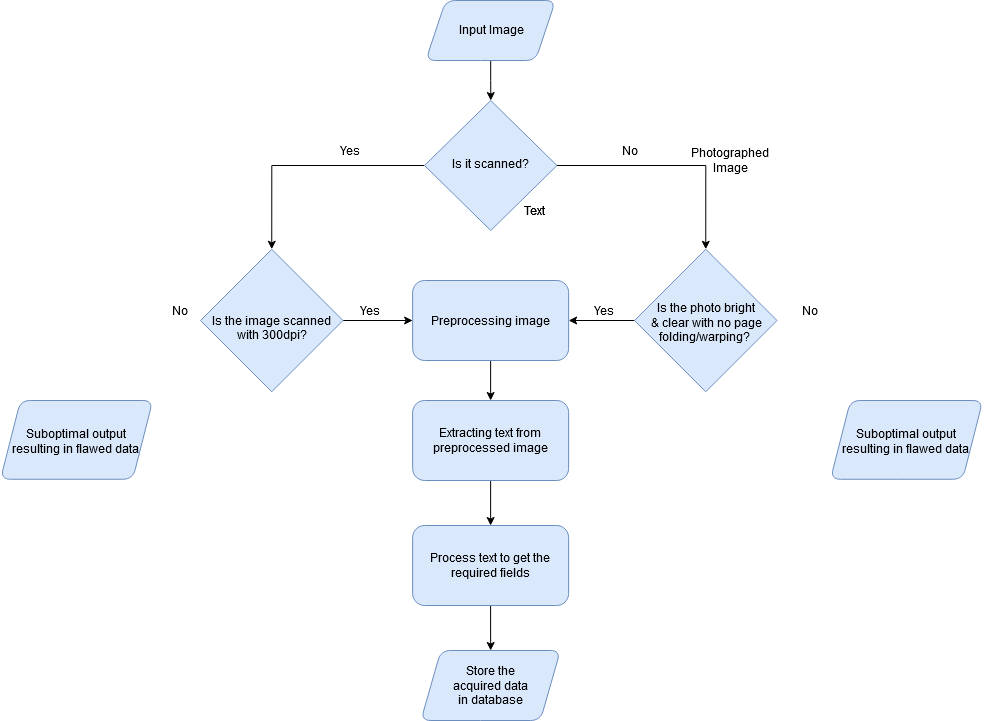

The diagram above was exported from draw.io. Its source (the exported page's mxGraphModel, read from the mxfile embedded in the PNG):
<mxGraphModel dx="1695" dy="489" grid="1" gridSize="10" guides="1" tooltips="1" connect="1" arrows="1" fold="1" page="1" pageScale="1" pageWidth="827" pageHeight="1169" math="0" shadow="0">
  <root>
    <mxCell id="WIyWlLk6GJQsqaUBKTNV-0" />
    <mxCell id="WIyWlLk6GJQsqaUBKTNV-1" parent="WIyWlLk6GJQsqaUBKTNV-0" />
    <mxCell id="madsNF5-9-t_qONxIqkp-28" style="edgeStyle=orthogonalEdgeStyle;rounded=0;orthogonalLoop=1;jettySize=auto;html=1;exitX=0;exitY=0.5;exitDx=0;exitDy=0;entryX=1;entryY=0.5;entryDx=0;entryDy=0;" parent="WIyWlLk6GJQsqaUBKTNV-1" source="madsNF5-9-t_qONxIqkp-3" target="madsNF5-9-t_qONxIqkp-21" edge="1">
      <mxGeometry relative="1" as="geometry" />
    </mxCell>
    <mxCell id="madsNF5-9-t_qONxIqkp-3" value="Is the photo bright&lt;div&gt;&amp;amp; clear with no page folding/warping?&amp;nbsp; &lt;br&gt;&lt;/div&gt;" style="rhombus;whiteSpace=wrap;shadow=0;fontFamily=Helvetica;fontSize=12;align=center;strokeWidth=1;spacing=6;spacingTop=4;verticalAlign=middle;textDirection=ltr;html=1;horizontal=1;fillColor=#dae8fc;strokeColor=#6c8ebf;labelPosition=center;verticalLabelPosition=middle;spacingLeft=1;" parent="WIyWlLk6GJQsqaUBKTNV-1" vertex="1">
      <mxGeometry x="424" y="308.75" width="142.5" height="142.5" as="geometry" />
    </mxCell>
    <mxCell id="madsNF5-9-t_qONxIqkp-12" style="edgeStyle=orthogonalEdgeStyle;rounded=0;orthogonalLoop=1;jettySize=auto;html=1;entryX=0.5;entryY=0;entryDx=0;entryDy=0;" parent="WIyWlLk6GJQsqaUBKTNV-1" source="madsNF5-9-t_qONxIqkp-9" target="madsNF5-9-t_qONxIqkp-10" edge="1">
      <mxGeometry relative="1" as="geometry" />
    </mxCell>
    <mxCell id="madsNF5-9-t_qONxIqkp-13" style="edgeStyle=orthogonalEdgeStyle;rounded=0;orthogonalLoop=1;jettySize=auto;html=1;exitX=1;exitY=0.5;exitDx=0;exitDy=0;entryX=0.5;entryY=0;entryDx=0;entryDy=0;" parent="WIyWlLk6GJQsqaUBKTNV-1" source="madsNF5-9-t_qONxIqkp-9" target="madsNF5-9-t_qONxIqkp-3" edge="1">
      <mxGeometry relative="1" as="geometry" />
    </mxCell>
    <mxCell id="madsNF5-9-t_qONxIqkp-9" value="&lt;br/&gt;&lt;br/&gt;&lt;p class=&quot;MsoNormal&quot; style=&quot;text-align: center&quot; align=&quot;center&quot;&gt;&lt;span lang=&quot;EN-IN&quot;&gt;Is it scanned?&lt;/span&gt;&lt;/p&gt;&lt;br/&gt;&lt;br/&gt;" style="rhombus;whiteSpace=wrap;html=1;shadow=0;fontFamily=Helvetica;fontSize=12;align=center;strokeWidth=1;spacing=6;spacingTop=-4;fillColor=#dae8fc;strokeColor=#6c8ebf;" parent="WIyWlLk6GJQsqaUBKTNV-1" vertex="1">
      <mxGeometry x="214" y="160" width="132.5" height="130" as="geometry" />
    </mxCell>
    <mxCell id="madsNF5-9-t_qONxIqkp-27" style="edgeStyle=orthogonalEdgeStyle;rounded=0;orthogonalLoop=1;jettySize=auto;html=1;exitX=1;exitY=0.5;exitDx=0;exitDy=0;entryX=0;entryY=0.5;entryDx=0;entryDy=0;" parent="WIyWlLk6GJQsqaUBKTNV-1" source="madsNF5-9-t_qONxIqkp-10" target="madsNF5-9-t_qONxIqkp-21" edge="1">
      <mxGeometry relative="1" as="geometry" />
    </mxCell>
    <mxCell id="madsNF5-9-t_qONxIqkp-10" value="&lt;div&gt;&lt;span&gt;&lt;br&gt;&lt;/span&gt;&lt;/div&gt;&lt;div&gt;&lt;span&gt;Is the image scanned&lt;/span&gt;&lt;span&gt; with 300dpi? &lt;/span&gt;&lt;/div&gt;" style="rhombus;whiteSpace=wrap;shadow=0;fontFamily=Helvetica;fontSize=12;align=center;strokeWidth=1;spacing=6;spacingTop=-1;verticalAlign=middle;textDirection=ltr;html=1;horizontal=1;fillColor=#dae8fc;strokeColor=#6c8ebf;labelPosition=center;verticalLabelPosition=middle;" parent="WIyWlLk6GJQsqaUBKTNV-1" vertex="1">
      <mxGeometry x="-10" y="308.75" width="142.5" height="142.5" as="geometry" />
    </mxCell>
    <mxCell id="madsNF5-9-t_qONxIqkp-14" value="Photographed Image" style="text;html=1;strokeColor=none;fillColor=none;align=center;verticalAlign=middle;whiteSpace=wrap;rounded=0;rotation=0;" parent="WIyWlLk6GJQsqaUBKTNV-1" vertex="1">
      <mxGeometry x="500" y="210" width="40" height="20" as="geometry" />
    </mxCell>
    <mxCell id="madsNF5-9-t_qONxIqkp-16" value="No" style="text;html=1;strokeColor=none;fillColor=none;align=center;verticalAlign=middle;whiteSpace=wrap;rounded=0;" parent="WIyWlLk6GJQsqaUBKTNV-1" vertex="1">
      <mxGeometry x="400" y="200" width="40" height="20" as="geometry" />
    </mxCell>
    <mxCell id="madsNF5-9-t_qONxIqkp-17" value="Text" style="text;html=1;strokeColor=none;fillColor=none;align=center;verticalAlign=middle;whiteSpace=wrap;rounded=0;" parent="WIyWlLk6GJQsqaUBKTNV-1" vertex="1">
      <mxGeometry x="304" y="260" width="40" height="20" as="geometry" />
    </mxCell>
    <mxCell id="madsNF5-9-t_qONxIqkp-18" value="Text" style="text;html=1;strokeColor=none;fillColor=none;align=center;verticalAlign=middle;whiteSpace=wrap;rounded=0;" parent="WIyWlLk6GJQsqaUBKTNV-1" vertex="1">
      <mxGeometry x="304" y="260" width="40" height="20" as="geometry" />
    </mxCell>
    <mxCell id="madsNF5-9-t_qONxIqkp-19" value="Yes" style="text;html=1;strokeColor=none;fillColor=none;align=center;verticalAlign=middle;whiteSpace=wrap;rounded=0;" parent="WIyWlLk6GJQsqaUBKTNV-1" vertex="1">
      <mxGeometry x="120" y="200" width="40" height="20" as="geometry" />
    </mxCell>
    <mxCell id="madsNF5-9-t_qONxIqkp-24" value="" style="edgeStyle=orthogonalEdgeStyle;rounded=0;orthogonalLoop=1;jettySize=auto;html=1;" parent="WIyWlLk6GJQsqaUBKTNV-1" source="madsNF5-9-t_qONxIqkp-21" target="madsNF5-9-t_qONxIqkp-22" edge="1">
      <mxGeometry relative="1" as="geometry" />
    </mxCell>
    <mxCell id="madsNF5-9-t_qONxIqkp-21" value="Preprocessing image" style="rounded=1;whiteSpace=wrap;html=1;align=center;fillColor=#dae8fc;strokeColor=#6c8ebf;" parent="WIyWlLk6GJQsqaUBKTNV-1" vertex="1">
      <mxGeometry x="202.13" y="340" width="156" height="80" as="geometry" />
    </mxCell>
    <mxCell id="madsNF5-9-t_qONxIqkp-25" value="" style="edgeStyle=orthogonalEdgeStyle;rounded=0;orthogonalLoop=1;jettySize=auto;html=1;" parent="WIyWlLk6GJQsqaUBKTNV-1" source="madsNF5-9-t_qONxIqkp-22" target="madsNF5-9-t_qONxIqkp-23" edge="1">
      <mxGeometry relative="1" as="geometry" />
    </mxCell>
    <mxCell id="madsNF5-9-t_qONxIqkp-22" value="Extracting text from preprocessed image" style="rounded=1;whiteSpace=wrap;html=1;align=center;fillColor=#dae8fc;strokeColor=#6c8ebf;spacing=0;" parent="WIyWlLk6GJQsqaUBKTNV-1" vertex="1">
      <mxGeometry x="202.13" y="460" width="156" height="80" as="geometry" />
    </mxCell>
    <mxCell id="madsNF5-9-t_qONxIqkp-30" value="" style="edgeStyle=orthogonalEdgeStyle;rounded=0;orthogonalLoop=1;jettySize=auto;html=1;" parent="WIyWlLk6GJQsqaUBKTNV-1" source="madsNF5-9-t_qONxIqkp-23" target="madsNF5-9-t_qONxIqkp-29" edge="1">
      <mxGeometry relative="1" as="geometry" />
    </mxCell>
    <mxCell id="madsNF5-9-t_qONxIqkp-23" value="Process text to get the required fields" style="rounded=1;whiteSpace=wrap;html=1;align=center;fillColor=#dae8fc;strokeColor=#6c8ebf;" parent="WIyWlLk6GJQsqaUBKTNV-1" vertex="1">
      <mxGeometry x="202.13" y="585" width="156" height="80" as="geometry" />
    </mxCell>
    <mxCell id="madsNF5-9-t_qONxIqkp-29" value="&lt;div&gt;Store the &lt;br&gt;&lt;/div&gt;&lt;div&gt;acquired data&lt;/div&gt;&lt;div&gt;in database&lt;br&gt;&lt;/div&gt;" style="shape=parallelogram;perimeter=parallelogramPerimeter;whiteSpace=wrap;html=1;fixedSize=1;rounded=1;strokeColor=#6c8ebf;fillColor=#dae8fc;spacingTop=-1;spacingLeft=1;" parent="WIyWlLk6GJQsqaUBKTNV-1" vertex="1">
      <mxGeometry x="210.38" y="710" width="139.5" height="70" as="geometry" />
    </mxCell>
    <mxCell id="madsNF5-9-t_qONxIqkp-32" style="edgeStyle=orthogonalEdgeStyle;rounded=0;orthogonalLoop=1;jettySize=auto;html=1;" parent="WIyWlLk6GJQsqaUBKTNV-1" source="madsNF5-9-t_qONxIqkp-31" target="madsNF5-9-t_qONxIqkp-9" edge="1">
      <mxGeometry relative="1" as="geometry" />
    </mxCell>
    <mxCell id="madsNF5-9-t_qONxIqkp-31" value="&#10;Input Image&#10;&#10;" style="shape=parallelogram;perimeter=parallelogramPerimeter;whiteSpace=wrap;html=1;fixedSize=1;rounded=1;strokeColor=#6c8ebf;fillColor=#dae8fc;labelPosition=center;verticalLabelPosition=middle;align=center;verticalAlign=middle;strokeWidth=1;spacingLeft=2;spacingTop=13;" parent="WIyWlLk6GJQsqaUBKTNV-1" vertex="1">
      <mxGeometry x="215.26" y="60" width="129.75" height="60" as="geometry" />
    </mxCell>
    <mxCell id="madsNF5-9-t_qONxIqkp-33" value="Yes" style="text;html=1;strokeColor=none;fillColor=none;align=center;verticalAlign=middle;whiteSpace=wrap;rounded=0;" parent="WIyWlLk6GJQsqaUBKTNV-1" vertex="1">
      <mxGeometry x="140" y="360" width="40" height="20" as="geometry" />
    </mxCell>
    <mxCell id="madsNF5-9-t_qONxIqkp-34" value="Yes" style="text;html=1;strokeColor=none;fillColor=none;align=center;verticalAlign=middle;whiteSpace=wrap;rounded=0;" parent="WIyWlLk6GJQsqaUBKTNV-1" vertex="1">
      <mxGeometry x="374" y="360" width="40" height="20" as="geometry" />
    </mxCell>
    <mxCell id="madsNF5-9-t_qONxIqkp-35" value="&lt;div&gt;Suboptimal output&lt;/div&gt;&lt;div&gt;resulting in flawed data&lt;br&gt;&lt;/div&gt;" style="shape=parallelogram;perimeter=parallelogramPerimeter;whiteSpace=wrap;html=1;fixedSize=1;rounded=1;strokeColor=#6c8ebf;fillColor=#dae8fc;spacingTop=3;" parent="WIyWlLk6GJQsqaUBKTNV-1" vertex="1">
      <mxGeometry x="620" y="460" width="152.25" height="78.75" as="geometry" />
    </mxCell>
    <mxCell id="madsNF5-9-t_qONxIqkp-38" value="No" style="text;html=1;strokeColor=none;fillColor=none;align=center;verticalAlign=middle;whiteSpace=wrap;rounded=0;" parent="WIyWlLk6GJQsqaUBKTNV-1" vertex="1">
      <mxGeometry x="580" y="360" width="40" height="20" as="geometry" />
    </mxCell>
    <mxCell id="madsNF5-9-t_qONxIqkp-40" value="No" style="text;html=1;strokeColor=none;fillColor=none;align=center;verticalAlign=middle;whiteSpace=wrap;rounded=0;" parent="WIyWlLk6GJQsqaUBKTNV-1" vertex="1">
      <mxGeometry x="-50" y="360" width="40" height="20" as="geometry" />
    </mxCell>
    <mxCell id="5G1f5l4eiRlP17d1lUuz-3" value="&lt;div&gt;Suboptimal output&lt;/div&gt;&lt;div&gt;resulting in flawed data&lt;br&gt;&lt;/div&gt;" style="shape=parallelogram;perimeter=parallelogramPerimeter;whiteSpace=wrap;html=1;fixedSize=1;rounded=1;strokeColor=#6c8ebf;fillColor=#dae8fc;spacingTop=3;" vertex="1" parent="WIyWlLk6GJQsqaUBKTNV-1">
      <mxGeometry x="-210" y="460" width="152.25" height="78.75" as="geometry" />
    </mxCell>
  </root>
</mxGraphModel>